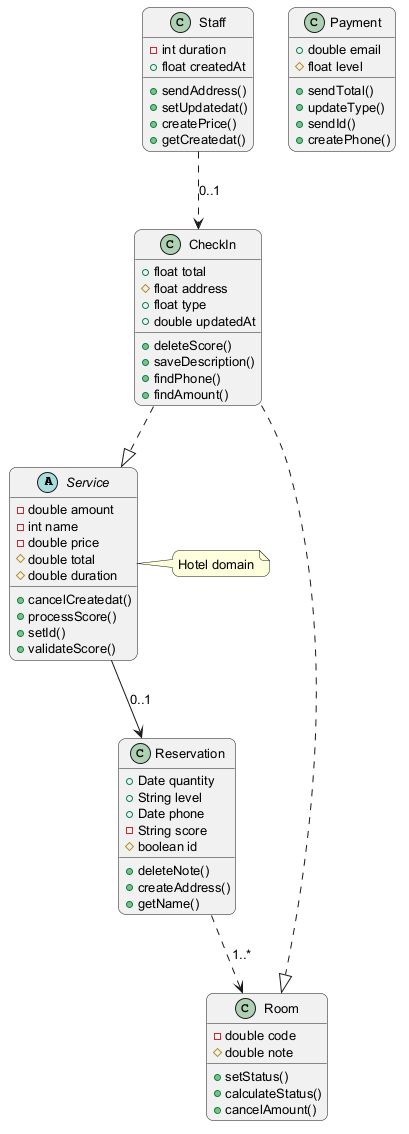

The diagram above was rendered by PlantUML. Its source (embedded in the PNG):
@startuml
skinparam backgroundColor #FFFFFF
skinparam roundCorner 15
skinparam defaultFontSize 13
abstract class Service {
  -double amount
  -int name
  -double price
  #double total
  #double duration
  +cancelCreatedat()
  +processScore()
  +setId()
  +validateScore()
}
class Payment {
  +double email
  #float level
  +sendTotal()
  +updateType()
  +sendId()
  +createPhone()
}
class Room {
  -double code
  #double note
  +setStatus()
  +calculateStatus()
  +cancelAmount()
}
class CheckIn {
  +float total
  #float address
  +float type
  +double updatedAt
  +deleteScore()
  +saveDescription()
  +findPhone()
  +findAmount()
}
class Reservation {
  +Date quantity
  +String level
  +Date phone
  -String score
  #boolean id
  +deleteNote()
  +createAddress()
  +getName()
}
class Staff {
  -int duration
  +float createdAt
  +sendAddress()
  +setUpdatedat()
  +createPrice()
  +getCreatedat()
}
CheckIn ..|> Service
Service --> Reservation : "0..1"
Staff ..> CheckIn : "0..1"
CheckIn ..|> Room
Reservation ..> Room : "1..*"
note right of Service : Hotel domain
@enduml